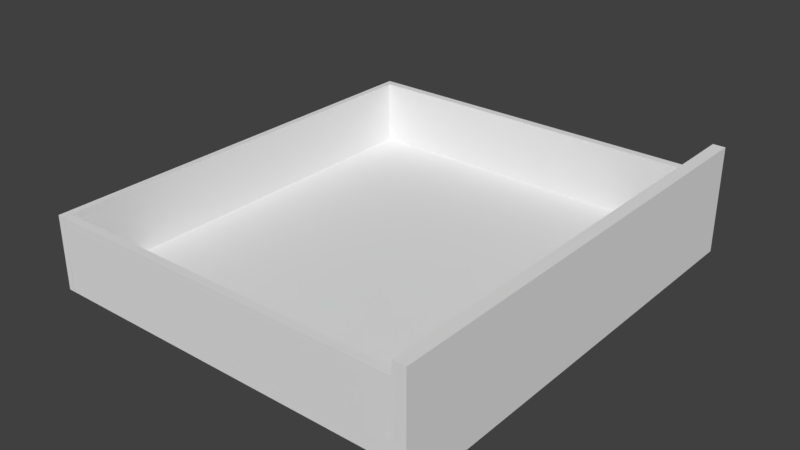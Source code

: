# Source: IAIDrawerW60H14.blend  (saved by Blender 2.79.0; exported with 4.5.12 LTS)
import bpy
from mathutils import Matrix  # noqa: F401  (used for matrix-valued properties, if any)

bpy.ops.wm.read_factory_settings(use_empty=True)
scene = bpy.context.scene
scene.name = 'Scene'

# ---- collections
col_collection_1 = bpy.data.collections.new('Collection 1'); scene.collection.children.link(col_collection_1)

# ---- materials (node trees are filled in below, after node groups)
mat_m_iaidrawerw60h14_0 = bpy.data.materials.new('M_IAIDrawerW60H14_0')
mat_m_iaidrawerw60h14_0.alpha_threshold = 0.0
mat_m_iaidrawerw60h14_0.use_transparent_shadow = False
mat_m_iaidrawerw60h14_0.roughness = 0.5
mat_m_iaidrawerw60h14_0.line_color = (0.0, 0.0, 0.0, 1.0)

# ---- material node trees

# ---- world
world_world = bpy.data.worlds.new('World'); scene.world = world_world
world_world.color = (0.05088, 0.05088, 0.05088)
world_world.use_sun_shadow = False
world_world.sun_shadow_jitter_overblur = 0.0
world_world.cycles.sampling_method = 'MANUAL'

# ---- meshes
me_cube_125 = bpy.data.meshes.new('Cube.125')
me_cube_125.from_pydata([(-0.2462, -0.2826, -0.045), (-0.2462, -0.2826, 0.04), (-0.2462, -0.2722, -0.045), (-0.2462, -0.2722, 0.04), (0.2426, -0.2826, -0.045), (0.2426, -0.2826, 0.04), (0.2426, -0.2722, -0.045), (0.2426, -0.2722, 0.04), (-0.2548, -0.2826, -0.055), (-0.2548, -0.2826, 0.04), (-0.2548, 0.2826, -0.055), (-0.2548, 0.2826, 0.04), (-0.2461, -0.2826, -0.055), (-0.2461, -0.2826, 0.04), (-0.2461, 0.2826, -0.055), (-0.2461, 0.2826, 0.04), (-0.2462, -0.2826, -0.055), (-0.2462, -0.2826, -0.045), (-0.2462, 0.2826, -0.055), (-0.2462, 0.2826, -0.045), (0.2426, -0.2826, -0.055), (0.2426, -0.2826, -0.045), (0.2426, 0.2826, -0.055), (0.2426, 0.2826, -0.045), (0.255, 0.2975, -0.07), (0.255, -0.2975, -0.07), (0.239, -0.2975, -0.07), (0.239, 0.2975, -0.07), (0.255, 0.2975, 0.07), (0.255, -0.2975, 0.07), (0.239, -0.2975, 0.07), (0.239, 0.2975, 0.07), (-0.2462, 0.2722, -0.045), (-0.2462, 0.2722, 0.04), (-0.246, 0.2826, -0.045), (-0.246, 0.2826, 0.04), (0.2426, 0.2722, -0.045), (0.2426, 0.2722, 0.04), (0.2428, 0.2826, -0.045), (0.2428, 0.2826, 0.04)], [], [(0, 1, 3, 2), (2, 3, 7, 6), (6, 7, 5, 4), (4, 5, 1, 0), (2, 6, 4, 0), (7, 3, 1, 5), (8, 9, 11, 10), (10, 11, 15, 14), (14, 15, 13, 12), (12, 13, 9, 8), (10, 14, 12, 8), (15, 11, 9, 13), (16, 17, 19, 18), (18, 19, 23, 22), (22, 23, 21, 20), (20, 21, 17, 16), (18, 22, 20, 16), (23, 19, 17, 21), (24, 25, 26, 27), (28, 31, 30, 29), (24, 28, 29, 25), (25, 29, 30, 26), (26, 30, 31, 27), (28, 24, 27, 31), (32, 33, 35, 34), (34, 35, 39, 38), (38, 39, 37, 36), (36, 37, 33, 32), (34, 38, 36, 32), (39, 35, 33, 37)])
me_cube_125.materials.append(mat_m_iaidrawerw60h14_0)
me_cube_125.use_remesh_preserve_volume = False
me_cube_125.use_remesh_preserve_attributes = False
me_cube_125.use_mirror_vertex_groups = False
me_cube_125.update()

# ---- objects
ob_cube_006 = bpy.data.objects.new('Cube.006', me_cube_125)

# ---- transforms, parenting, visibility, modifiers, constraints
ob_cube_006.location = (0.0, 0.0, 0.0)
ob_cube_006.lineart.crease_threshold = 0.0

# ---- collection membership
col_collection_1.objects.link(ob_cube_006)

# ---- scene / render settings (as saved in the file)
scene.frame_start = 1; scene.frame_end = 250; scene.frame_set(1)
scene.render.engine = 'BLENDER_EEVEE_NEXT'
scene.render.resolution_percentage = 50
scene.render.dither_intensity = 0.0
scene.cycles.use_denoising = False
scene.cycles.samples = 128
scene.cycles.sampling_pattern = 'TABULATED_SOBOL'
scene.cycles.use_adaptive_sampling = False
scene.cycles.use_light_tree = False
scene.cycles.blur_glossy = 0.0
scene.cycles.sample_clamp_indirect = 0.0
scene.view_settings.view_transform = 'Standard'
bpy.context.view_layer.update()

# ---- added for rendering (the .blend has no active camera and no usable light): camera, sun
cam_auto = bpy.data.cameras.new('AutoCamera')
cam_auto.lens = 50.0
cam_auto.sensor_width = 36.0
cam_auto.clip_end = 1000.0
ob_auto_camera = bpy.data.objects.new('AutoCamera', cam_auto)
scene.collection.objects.link(ob_auto_camera)
ob_auto_camera.location = (0.73652, -0.88368, 0.58912)
ob_auto_camera.rotation_euler = (1.09748, -7.21219e-08, 0.694738)
scene.camera = ob_auto_camera
light_auto_sun = bpy.data.lights.new('AutoSun', 'SUN')
light_auto_sun.energy = 3.0
light_auto_sun.angle = 0.0523599
ob_auto_sun = bpy.data.objects.new('AutoSun', light_auto_sun)
scene.collection.objects.link(ob_auto_sun)
ob_auto_sun.rotation_euler = (0.872665, 0.174533, 0.523599)
bpy.context.view_layer.update()
